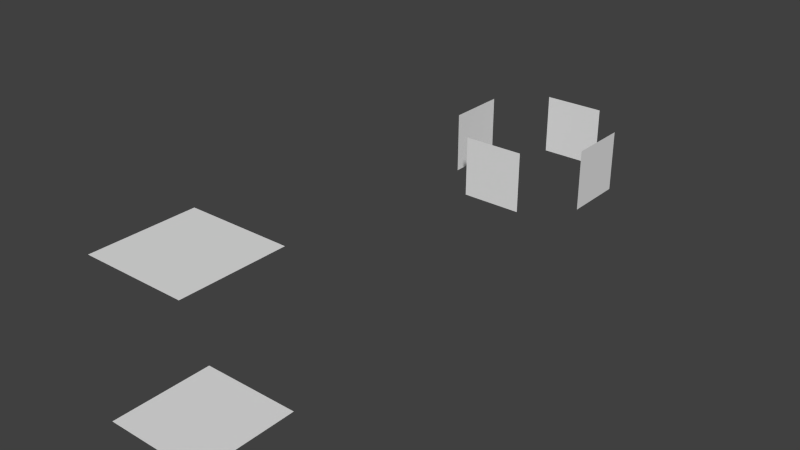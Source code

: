 # Source: box_labels.blend  (saved by Blender 2.75.0; exported with 4.5.12 LTS)
import bpy
from mathutils import Matrix  # noqa: F401  (used for matrix-valued properties, if any)

bpy.ops.wm.read_factory_settings(use_empty=True)
scene = bpy.context.scene
scene.name = 'Scene'

# ---- collections
col_collection_1 = bpy.data.collections.new('Collection 1'); scene.collection.children.link(col_collection_1)

# ---- materials (node trees are filled in below, after node groups)
mat_material = bpy.data.materials.new('Material')
mat_material.alpha_threshold = 0.0
mat_material.use_transparent_shadow = False
mat_material.roughness = 0.5
mat_material.line_color = (0.0, 0.0, 0.0, 1.0)

# ---- material node trees

# ---- world
world_world = bpy.data.worlds.new('World'); scene.world = world_world
world_world.color = (0.05088, 0.05088, 0.05088)
world_world.use_sun_shadow = False
world_world.sun_shadow_jitter_overblur = 0.0
world_world.cycles.sampling_method = 'MANUAL'
world_world.cycles.sample_map_resolution = 256

# ---- meshes
me_cube_011 = bpy.data.meshes.new('Cube.011')
me_cube_011.from_pydata([(0.4237, 1.0, 0.4237), (0.4237, 1.0, -0.4237), (-0.4237, 1.0, -0.4237), (-0.4237, 1.0, 0.4237), (0.4237, -1.0, 0.4237), (0.4237, -1.0, -0.4237), (-0.4237, -1.0, -0.4237), (-0.4237, -1.0, 0.4237), (0.4237, 0.4237, -1.0), (0.4237, -0.4237, -1.0), (-0.4237, -0.4237, -1.0), (-0.4237, 0.4237, -1.0), (0.4237, 0.4237, 1.0), (0.4237, -0.4237, 1.0), (-0.4237, -0.4237, 1.0), (-0.4237, 0.4237, 1.0)], [], [(0, 1, 2, 3), (4, 7, 6, 5), (8, 9, 10, 11), (12, 15, 14, 13)])
_uv = me_cube_011.uv_layers.new(name='UVMap')
_uv.uv.foreach_set('vector', [0.4906, 0.4962, 0.7417, 0.4962, 0.7417, 0.7473, 0.4906, 0.7473, 0.4906, 0.7473, 0.4906, 0.4962, 0.7417, 0.4962, 0.7417, 0.7473, 0.4906, 0.4962, 0.7417, 0.4962, 0.7417, 0.7473, 0.4906, 0.7473, 0.4906, 0.7473, 0.4906, 0.4962, 0.7417, 0.4962, 0.7417, 0.7473])
me_cube_011.materials.append(mat_material)
me_cube_011.use_remesh_preserve_volume = False
me_cube_011.use_remesh_preserve_attributes = False
me_cube_011.use_mirror_vertex_groups = False
me_cube_011.update()
me_cube_010 = bpy.data.meshes.new('Cube.010')
me_cube_010.from_pydata([(0.6725, 0.6725, -1.0), (0.6725, -0.6725, -1.0), (-0.6725, -0.6725, -1.0), (-0.6725, 0.6725, -1.0), (0.6725, 0.6725, 1.0), (0.6725, -0.6725, 1.0), (-0.6725, -0.6725, 1.0), (-0.6725, 0.6725, 1.0)], [], [(0, 1, 2, 3), (4, 7, 6, 5)])
_uv = me_cube_010.uv_layers.new(name='UVMap')
_uv.uv.foreach_set('vector', [0.7283, 0.7674, 0.9686, 0.7674, 0.9686, 1.008, 0.7283, 1.008, 0.7283, 0.7674, 0.9686, 0.7674, 0.9686, 1.008, 0.7283, 1.008])
me_cube_010.materials.append(mat_material)
me_cube_010.use_remesh_preserve_volume = False
me_cube_010.use_remesh_preserve_attributes = False
me_cube_010.use_mirror_vertex_groups = False
me_cube_010.update()

# ---- objects
ob_box = bpy.data.objects.new('Box', me_cube_011)
ob_pressure = bpy.data.objects.new('Pressure', me_cube_010)

# ---- transforms, parenting, visibility, modifiers, constraints
ob_box.location = (0.0, -0.06069, 0.0)
ob_box.rotation_euler = (-0.0, -1.571, 0.0)
ob_box.lock_rotations_4d = False
ob_box.empty_display_type = 'ARROWS'
ob_box.lineart.crease_threshold = 0.0
ob_pressure.location = (0.0, -6.23, 0.0)
ob_pressure.lock_rotations_4d = False
ob_pressure.empty_display_type = 'ARROWS'
ob_pressure.lineart.crease_threshold = 0.0

# ---- collection membership
col_collection_1.objects.link(ob_box)
col_collection_1.objects.link(ob_pressure)

# ---- scene / render settings (as saved in the file)
scene.frame_start = 1; scene.frame_end = 250; scene.frame_set(1)
scene.render.engine = 'BLENDER_EEVEE_NEXT'
scene.render.resolution_percentage = 50
scene.render.dither_intensity = 0.0
scene.cycles.use_denoising = False
scene.cycles.samples = 10
scene.cycles.sampling_pattern = 'TABULATED_SOBOL'
scene.cycles.light_sampling_threshold = 0.0
scene.cycles.use_adaptive_sampling = False
scene.cycles.use_light_tree = False
scene.cycles.blur_glossy = 0.0
scene.cycles.pixel_filter_type = 'GAUSSIAN'
scene.cycles.sample_clamp_indirect = 0.0
scene.view_settings.view_transform = 'Standard'
bpy.context.view_layer.update()

# ---- added for rendering (the .blend has no active camera and no usable light): camera, sun
cam_auto = bpy.data.cameras.new('AutoCamera')
cam_auto.lens = 50.0
cam_auto.sensor_width = 36.0
cam_auto.clip_end = 1000.0
ob_auto_camera = bpy.data.objects.new('AutoCamera', cam_auto)
scene.collection.objects.link(ob_auto_camera)
ob_auto_camera.location = (7.71256, -12.2364, 6.17004)
ob_auto_camera.rotation_euler = (1.09748, -7.21219e-08, 0.694738)
scene.camera = ob_auto_camera
light_auto_sun = bpy.data.lights.new('AutoSun', 'SUN')
light_auto_sun.energy = 3.0
light_auto_sun.angle = 0.0523599
ob_auto_sun = bpy.data.objects.new('AutoSun', light_auto_sun)
scene.collection.objects.link(ob_auto_sun)
ob_auto_sun.rotation_euler = (0.872665, 0.174533, 0.523599)
bpy.context.view_layer.update()
